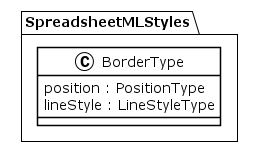

The diagram above was rendered by PlantUML. Its source (embedded in the PNG):
@startuml
!theme plain
package SpreadsheetMLStyles {
class BorderType {
	 position : PositionType
	 lineStyle : LineStyleType
}
}
@enduml